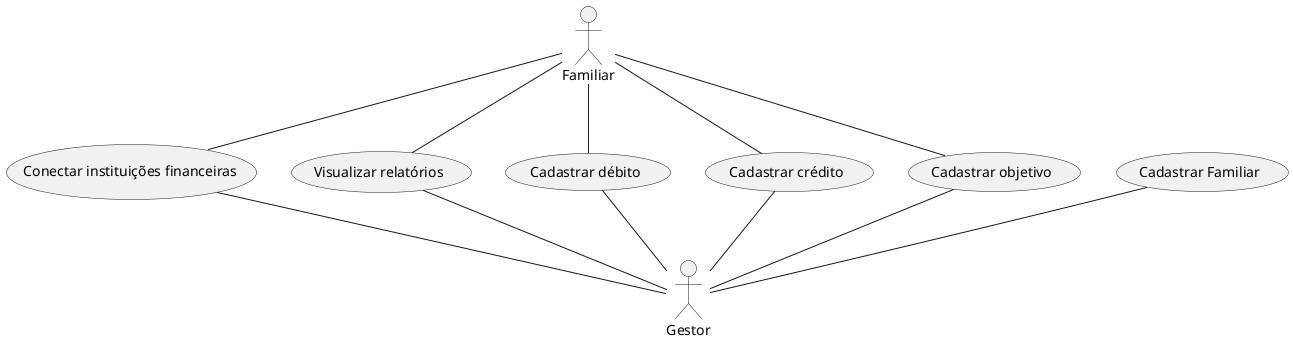

The diagram above was rendered by PlantUML. Its source (embedded in the PNG):
@startuml

actor Familiar
actor Gestor

Gestor -up- (Cadastrar Familiar)
Gestor -up- (Cadastrar objetivo)
Gestor -up- (Cadastrar crédito)
Gestor -up- (Cadastrar débito)
Gestor -up- (Visualizar relatórios)
Gestor -up- (Conectar instituições financeiras)
Familiar -- (Cadastrar objetivo)
Familiar -- (Cadastrar crédito)
Familiar -- (Cadastrar débito)
Familiar -- (Visualizar relatórios)
Familiar -- (Conectar instituições financeiras)

@enduml